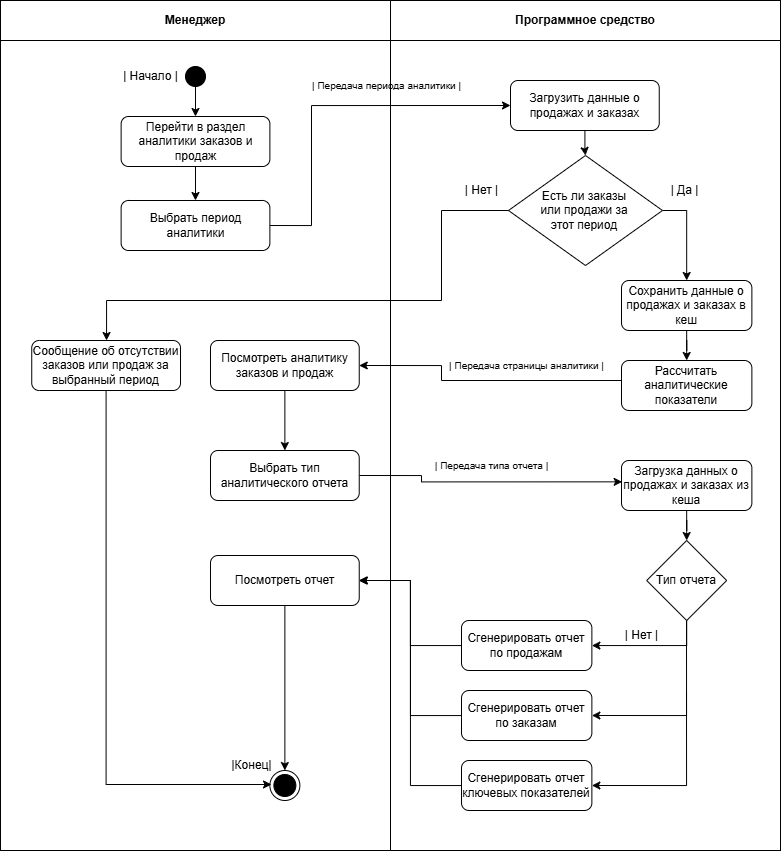

The diagram above was exported from draw.io. Its source (the exported page's mxGraphModel, read from the mxfile embedded in the PNG):
<mxGraphModel dx="518" dy="878" grid="1" gridSize="10" guides="1" tooltips="1" connect="1" arrows="1" fold="1" page="1" pageScale="1" pageWidth="1169" pageHeight="1654" math="0" shadow="0">
  <root>
    <mxCell id="0" />
    <mxCell id="1" parent="0" />
    <mxCell id="G5o4B2oWHST8tVnto6TA-1" value="" style="rounded=0;whiteSpace=wrap;html=1;movable=0;resizable=0;rotatable=0;deletable=0;editable=0;locked=1;connectable=0;" vertex="1" parent="1">
      <mxGeometry x="1169.0100000000002" y="40" width="390" height="810" as="geometry" />
    </mxCell>
    <mxCell id="G5o4B2oWHST8tVnto6TA-2" value="&lt;b&gt;Менеджер&lt;/b&gt;" style="rounded=0;whiteSpace=wrap;html=1;movable=0;resizable=0;rotatable=0;deletable=0;editable=0;locked=1;connectable=0;" vertex="1" parent="1">
      <mxGeometry x="1169" width="390" height="40" as="geometry" />
    </mxCell>
    <mxCell id="G5o4B2oWHST8tVnto6TA-105" value="" style="rounded=0;whiteSpace=wrap;html=1;movable=0;resizable=0;rotatable=0;deletable=0;editable=0;locked=1;connectable=0;" vertex="1" parent="1">
      <mxGeometry x="1559.0000000000002" y="40" width="390" height="810" as="geometry" />
    </mxCell>
    <mxCell id="G5o4B2oWHST8tVnto6TA-106" value="&lt;b&gt;Программное средство&lt;/b&gt;" style="rounded=0;whiteSpace=wrap;html=1;movable=0;resizable=0;rotatable=0;deletable=0;editable=0;locked=1;connectable=0;" vertex="1" parent="1">
      <mxGeometry x="1559.01" width="390" height="40" as="geometry" />
    </mxCell>
    <mxCell id="G5o4B2oWHST8tVnto6TA-3" style="edgeStyle=orthogonalEdgeStyle;rounded=0;orthogonalLoop=1;jettySize=auto;html=1;entryX=0.5;entryY=0;entryDx=0;entryDy=0;" edge="1" parent="1" source="G5o4B2oWHST8tVnto6TA-4" target="G5o4B2oWHST8tVnto6TA-6">
      <mxGeometry relative="1" as="geometry" />
    </mxCell>
    <mxCell id="G5o4B2oWHST8tVnto6TA-4" value="" style="ellipse;fillColor=strokeColor;html=1;" vertex="1" parent="1">
      <mxGeometry x="1354" y="66" width="20" height="20" as="geometry" />
    </mxCell>
    <mxCell id="G5o4B2oWHST8tVnto6TA-5" style="edgeStyle=orthogonalEdgeStyle;rounded=0;orthogonalLoop=1;jettySize=auto;html=1;entryX=0.5;entryY=0;entryDx=0;entryDy=0;" edge="1" parent="1" source="G5o4B2oWHST8tVnto6TA-6" target="G5o4B2oWHST8tVnto6TA-9">
      <mxGeometry relative="1" as="geometry">
        <mxPoint x="1364" y="196" as="targetPoint" />
      </mxGeometry>
    </mxCell>
    <mxCell id="G5o4B2oWHST8tVnto6TA-108" style="edgeStyle=orthogonalEdgeStyle;rounded=0;orthogonalLoop=1;jettySize=auto;html=1;exitX=1;exitY=0.5;exitDx=0;exitDy=0;entryX=0;entryY=0.5;entryDx=0;entryDy=0;" edge="1" parent="1" source="G5o4B2oWHST8tVnto6TA-9" target="G5o4B2oWHST8tVnto6TA-107">
      <mxGeometry relative="1" as="geometry">
        <Array as="points">
          <mxPoint x="1480" y="225" />
          <mxPoint x="1480" y="105" />
        </Array>
      </mxGeometry>
    </mxCell>
    <mxCell id="G5o4B2oWHST8tVnto6TA-6" value="Перейти в раздел аналитики заказов и продаж" style="rounded=1;whiteSpace=wrap;html=1;" vertex="1" parent="1">
      <mxGeometry x="1289.63" y="116" width="148.75" height="50" as="geometry" />
    </mxCell>
    <mxCell id="G5o4B2oWHST8tVnto6TA-7" value="| Начало |" style="text;html=1;align=center;verticalAlign=middle;resizable=0;points=[];autosize=1;strokeColor=none;fillColor=none;" vertex="1" parent="1">
      <mxGeometry x="1279" y="61" width="80" height="30" as="geometry" />
    </mxCell>
    <mxCell id="G5o4B2oWHST8tVnto6TA-9" value="Выбрать период аналитики" style="rounded=1;whiteSpace=wrap;html=1;" vertex="1" parent="1">
      <mxGeometry x="1289.62" y="200" width="148.75" height="50" as="geometry" />
    </mxCell>
    <mxCell id="G5o4B2oWHST8tVnto6TA-124" style="edgeStyle=orthogonalEdgeStyle;rounded=0;orthogonalLoop=1;jettySize=auto;html=1;entryX=0.005;entryY=0.427;entryDx=0;entryDy=0;entryPerimeter=0;exitX=1;exitY=0.5;exitDx=0;exitDy=0;" edge="1" parent="1" source="G5o4B2oWHST8tVnto6TA-13" target="G5o4B2oWHST8tVnto6TA-123">
      <mxGeometry relative="1" as="geometry">
        <Array as="points">
          <mxPoint x="1590" y="475" />
          <mxPoint x="1590" y="481" />
        </Array>
      </mxGeometry>
    </mxCell>
    <mxCell id="G5o4B2oWHST8tVnto6TA-13" value="Выбрать тип аналитического отчета" style="rounded=1;whiteSpace=wrap;html=1;" vertex="1" parent="1">
      <mxGeometry x="1378.99" y="450" width="148.75" height="50" as="geometry" />
    </mxCell>
    <mxCell id="G5o4B2oWHST8tVnto6TA-23" style="edgeStyle=orthogonalEdgeStyle;rounded=0;orthogonalLoop=1;jettySize=auto;html=1;entryX=0.5;entryY=0;entryDx=0;entryDy=0;" edge="1" parent="1" source="G5o4B2oWHST8tVnto6TA-24" target="G5o4B2oWHST8tVnto6TA-25">
      <mxGeometry relative="1" as="geometry" />
    </mxCell>
    <mxCell id="G5o4B2oWHST8tVnto6TA-24" value="Посмотреть отчет" style="rounded=1;whiteSpace=wrap;html=1;" vertex="1" parent="1">
      <mxGeometry x="1378.9899999999998" y="555" width="148.75" height="50" as="geometry" />
    </mxCell>
    <mxCell id="G5o4B2oWHST8tVnto6TA-25" value="" style="ellipse;html=1;shape=endState;fillColor=strokeColor;" vertex="1" parent="1">
      <mxGeometry x="1438.37" y="770" width="30" height="30" as="geometry" />
    </mxCell>
    <mxCell id="G5o4B2oWHST8tVnto6TA-26" value="|Конец|" style="text;html=1;align=center;verticalAlign=middle;resizable=0;points=[];autosize=1;strokeColor=none;fillColor=none;" vertex="1" parent="1">
      <mxGeometry x="1389.9999999999998" y="750" width="60" height="30" as="geometry" />
    </mxCell>
    <mxCell id="G5o4B2oWHST8tVnto6TA-110" style="edgeStyle=orthogonalEdgeStyle;rounded=0;orthogonalLoop=1;jettySize=auto;html=1;entryX=0.5;entryY=0;entryDx=0;entryDy=0;" edge="1" parent="1" source="G5o4B2oWHST8tVnto6TA-107" target="G5o4B2oWHST8tVnto6TA-111">
      <mxGeometry relative="1" as="geometry" />
    </mxCell>
    <mxCell id="G5o4B2oWHST8tVnto6TA-107" value="Загрузить данные о продажах и заказах" style="rounded=1;whiteSpace=wrap;html=1;" vertex="1" parent="1">
      <mxGeometry x="1679" y="80" width="148.75" height="50" as="geometry" />
    </mxCell>
    <mxCell id="G5o4B2oWHST8tVnto6TA-117" style="edgeStyle=orthogonalEdgeStyle;rounded=0;orthogonalLoop=1;jettySize=auto;html=1;entryX=0.5;entryY=0;entryDx=0;entryDy=0;" edge="1" parent="1" source="G5o4B2oWHST8tVnto6TA-109" target="G5o4B2oWHST8tVnto6TA-116">
      <mxGeometry relative="1" as="geometry" />
    </mxCell>
    <mxCell id="G5o4B2oWHST8tVnto6TA-109" value="Сохранить данные о продажах и заказах в кеш" style="rounded=1;whiteSpace=wrap;html=1;" vertex="1" parent="1">
      <mxGeometry x="1790.0000000000002" y="280" width="130.37" height="50" as="geometry" />
    </mxCell>
    <mxCell id="G5o4B2oWHST8tVnto6TA-113" style="edgeStyle=orthogonalEdgeStyle;rounded=0;orthogonalLoop=1;jettySize=auto;html=1;entryX=0.5;entryY=0;entryDx=0;entryDy=0;exitX=1;exitY=0.5;exitDx=0;exitDy=0;" edge="1" parent="1" source="G5o4B2oWHST8tVnto6TA-111" target="G5o4B2oWHST8tVnto6TA-109">
      <mxGeometry relative="1" as="geometry" />
    </mxCell>
    <mxCell id="G5o4B2oWHST8tVnto6TA-136" style="edgeStyle=orthogonalEdgeStyle;rounded=0;orthogonalLoop=1;jettySize=auto;html=1;" edge="1" parent="1" target="G5o4B2oWHST8tVnto6TA-135">
      <mxGeometry relative="1" as="geometry">
        <mxPoint x="1680" y="210" as="sourcePoint" />
        <Array as="points">
          <mxPoint x="1610" y="210" />
          <mxPoint x="1610" y="300" />
          <mxPoint x="1275" y="300" />
        </Array>
      </mxGeometry>
    </mxCell>
    <mxCell id="G5o4B2oWHST8tVnto6TA-111" value="" style="rhombus;whiteSpace=wrap;html=1;" vertex="1" parent="1">
      <mxGeometry x="1677" y="155" width="154" height="110" as="geometry" />
    </mxCell>
    <mxCell id="G5o4B2oWHST8tVnto6TA-112" value="Есть ли заказы или продажи за этот период" style="text;html=1;align=center;verticalAlign=middle;whiteSpace=wrap;rounded=0;" vertex="1" parent="1">
      <mxGeometry x="1705.3799999999999" y="195" width="95.99" height="30" as="geometry" />
    </mxCell>
    <mxCell id="G5o4B2oWHST8tVnto6TA-114" value="| Да |" style="text;html=1;align=center;verticalAlign=middle;resizable=0;points=[];autosize=1;strokeColor=none;fillColor=none;" vertex="1" parent="1">
      <mxGeometry x="1827.75" y="175" width="50" height="30" as="geometry" />
    </mxCell>
    <mxCell id="G5o4B2oWHST8tVnto6TA-115" value="| Нет |" style="text;html=1;align=center;verticalAlign=middle;resizable=0;points=[];autosize=1;strokeColor=none;fillColor=none;" vertex="1" parent="1">
      <mxGeometry x="1620" y="175" width="60" height="30" as="geometry" />
    </mxCell>
    <mxCell id="G5o4B2oWHST8tVnto6TA-119" style="edgeStyle=orthogonalEdgeStyle;rounded=0;orthogonalLoop=1;jettySize=auto;html=1;entryX=1;entryY=0.5;entryDx=0;entryDy=0;" edge="1" parent="1" target="G5o4B2oWHST8tVnto6TA-118">
      <mxGeometry relative="1" as="geometry">
        <mxPoint x="1790" y="380" as="sourcePoint" />
        <Array as="points">
          <mxPoint x="1610" y="380" />
          <mxPoint x="1610" y="365" />
        </Array>
      </mxGeometry>
    </mxCell>
    <mxCell id="G5o4B2oWHST8tVnto6TA-116" value="Рассчитать аналитические показатели" style="rounded=1;whiteSpace=wrap;html=1;" vertex="1" parent="1">
      <mxGeometry x="1790.0000000000002" y="360" width="130.37" height="50" as="geometry" />
    </mxCell>
    <mxCell id="G5o4B2oWHST8tVnto6TA-120" style="edgeStyle=orthogonalEdgeStyle;rounded=0;orthogonalLoop=1;jettySize=auto;html=1;entryX=0.5;entryY=0;entryDx=0;entryDy=0;" edge="1" parent="1" source="G5o4B2oWHST8tVnto6TA-118" target="G5o4B2oWHST8tVnto6TA-13">
      <mxGeometry relative="1" as="geometry" />
    </mxCell>
    <mxCell id="G5o4B2oWHST8tVnto6TA-118" value="Посмотреть аналитику заказов и продаж" style="rounded=1;whiteSpace=wrap;html=1;" vertex="1" parent="1">
      <mxGeometry x="1378.9899999999998" y="340" width="148.75" height="50" as="geometry" />
    </mxCell>
    <mxCell id="G5o4B2oWHST8tVnto6TA-121" value="| Передача периода аналитики |" style="text;html=1;align=center;verticalAlign=middle;resizable=0;points=[];autosize=1;strokeColor=none;fillColor=none;fontSize=10;" vertex="1" parent="1">
      <mxGeometry x="1470" y="70" width="170" height="30" as="geometry" />
    </mxCell>
    <mxCell id="G5o4B2oWHST8tVnto6TA-122" value="| Передача страницы аналитики |" style="text;html=1;align=center;verticalAlign=middle;resizable=0;points=[];autosize=1;strokeColor=none;fillColor=none;fontSize=10;" vertex="1" parent="1">
      <mxGeometry x="1605.1899999999998" y="350" width="180" height="30" as="geometry" />
    </mxCell>
    <mxCell id="G5o4B2oWHST8tVnto6TA-127" style="edgeStyle=orthogonalEdgeStyle;rounded=0;orthogonalLoop=1;jettySize=auto;html=1;" edge="1" parent="1" source="G5o4B2oWHST8tVnto6TA-123" target="G5o4B2oWHST8tVnto6TA-126">
      <mxGeometry relative="1" as="geometry" />
    </mxCell>
    <mxCell id="G5o4B2oWHST8tVnto6TA-123" value="Загрузка данных о продажах и заказах из кеша" style="rounded=1;whiteSpace=wrap;html=1;" vertex="1" parent="1">
      <mxGeometry x="1790.0000000000002" y="460" width="130.37" height="50" as="geometry" />
    </mxCell>
    <mxCell id="G5o4B2oWHST8tVnto6TA-125" value="| Передача типа отчета |" style="text;html=1;align=center;verticalAlign=middle;resizable=0;points=[];autosize=1;strokeColor=none;fillColor=none;fontSize=10;" vertex="1" parent="1">
      <mxGeometry x="1590" y="450" width="140" height="30" as="geometry" />
    </mxCell>
    <mxCell id="G5o4B2oWHST8tVnto6TA-129" style="edgeStyle=orthogonalEdgeStyle;rounded=0;orthogonalLoop=1;jettySize=auto;html=1;exitX=0.5;exitY=1;exitDx=0;exitDy=0;" edge="1" parent="1" source="G5o4B2oWHST8tVnto6TA-126" target="G5o4B2oWHST8tVnto6TA-128">
      <mxGeometry relative="1" as="geometry">
        <mxPoint x="1850" y="620" as="sourcePoint" />
        <Array as="points">
          <mxPoint x="1855" y="645" />
        </Array>
      </mxGeometry>
    </mxCell>
    <mxCell id="G5o4B2oWHST8tVnto6TA-126" value="Тип отчета" style="rhombus;whiteSpace=wrap;html=1;" vertex="1" parent="1">
      <mxGeometry x="1815.19" y="540" width="80" height="80" as="geometry" />
    </mxCell>
    <mxCell id="G5o4B2oWHST8tVnto6TA-138" style="edgeStyle=orthogonalEdgeStyle;rounded=0;orthogonalLoop=1;jettySize=auto;html=1;entryX=1;entryY=0.5;entryDx=0;entryDy=0;" edge="1" parent="1" source="G5o4B2oWHST8tVnto6TA-128" target="G5o4B2oWHST8tVnto6TA-24">
      <mxGeometry relative="1" as="geometry" />
    </mxCell>
    <mxCell id="G5o4B2oWHST8tVnto6TA-128" value="Сгенерировать отчет по продажам" style="rounded=1;whiteSpace=wrap;html=1;" vertex="1" parent="1">
      <mxGeometry x="1630" y="620" width="130.37" height="50" as="geometry" />
    </mxCell>
    <mxCell id="G5o4B2oWHST8tVnto6TA-139" style="edgeStyle=orthogonalEdgeStyle;rounded=0;orthogonalLoop=1;jettySize=auto;html=1;entryX=1;entryY=0.5;entryDx=0;entryDy=0;" edge="1" parent="1" source="G5o4B2oWHST8tVnto6TA-130" target="G5o4B2oWHST8tVnto6TA-24">
      <mxGeometry relative="1" as="geometry" />
    </mxCell>
    <mxCell id="G5o4B2oWHST8tVnto6TA-130" value="Сгенерировать отчет по заказам" style="rounded=1;whiteSpace=wrap;html=1;" vertex="1" parent="1">
      <mxGeometry x="1630" y="690" width="130.37" height="50" as="geometry" />
    </mxCell>
    <mxCell id="G5o4B2oWHST8tVnto6TA-141" style="edgeStyle=orthogonalEdgeStyle;rounded=0;orthogonalLoop=1;jettySize=auto;html=1;entryX=1;entryY=0.5;entryDx=0;entryDy=0;" edge="1" parent="1" source="G5o4B2oWHST8tVnto6TA-131" target="G5o4B2oWHST8tVnto6TA-24">
      <mxGeometry relative="1" as="geometry" />
    </mxCell>
    <mxCell id="G5o4B2oWHST8tVnto6TA-131" value="Сгенерировать отчет ключевых показателей" style="rounded=1;whiteSpace=wrap;html=1;" vertex="1" parent="1">
      <mxGeometry x="1630" y="760" width="130.37" height="50" as="geometry" />
    </mxCell>
    <mxCell id="G5o4B2oWHST8tVnto6TA-132" style="edgeStyle=orthogonalEdgeStyle;rounded=0;orthogonalLoop=1;jettySize=auto;html=1;" edge="1" parent="1">
      <mxGeometry relative="1" as="geometry">
        <mxPoint x="1855" y="620" as="sourcePoint" />
        <mxPoint x="1760.37" y="715" as="targetPoint" />
        <Array as="points">
          <mxPoint x="1855.37" y="715" />
        </Array>
      </mxGeometry>
    </mxCell>
    <mxCell id="G5o4B2oWHST8tVnto6TA-133" style="edgeStyle=orthogonalEdgeStyle;rounded=0;orthogonalLoop=1;jettySize=auto;html=1;" edge="1" parent="1">
      <mxGeometry relative="1" as="geometry">
        <mxPoint x="1855" y="690" as="sourcePoint" />
        <mxPoint x="1760.37" y="785" as="targetPoint" />
        <Array as="points">
          <mxPoint x="1855.37" y="785" />
        </Array>
      </mxGeometry>
    </mxCell>
    <mxCell id="G5o4B2oWHST8tVnto6TA-134" value="| Нет |" style="text;html=1;align=center;verticalAlign=middle;resizable=0;points=[];autosize=1;strokeColor=none;fillColor=none;" vertex="1" parent="1">
      <mxGeometry x="1780" y="620" width="60" height="30" as="geometry" />
    </mxCell>
    <mxCell id="G5o4B2oWHST8tVnto6TA-137" style="edgeStyle=orthogonalEdgeStyle;rounded=0;orthogonalLoop=1;jettySize=auto;html=1;" edge="1" parent="1" source="G5o4B2oWHST8tVnto6TA-135">
      <mxGeometry relative="1" as="geometry">
        <mxPoint x="1440" y="784" as="targetPoint" />
        <Array as="points">
          <mxPoint x="1275" y="784" />
        </Array>
      </mxGeometry>
    </mxCell>
    <mxCell id="G5o4B2oWHST8tVnto6TA-135" value="Сообщение об отсутствии заказов или продаж за выбранный период" style="rounded=1;whiteSpace=wrap;html=1;" vertex="1" parent="1">
      <mxGeometry x="1200.2399999999998" y="340" width="148.75" height="50" as="geometry" />
    </mxCell>
  </root>
</mxGraphModel>